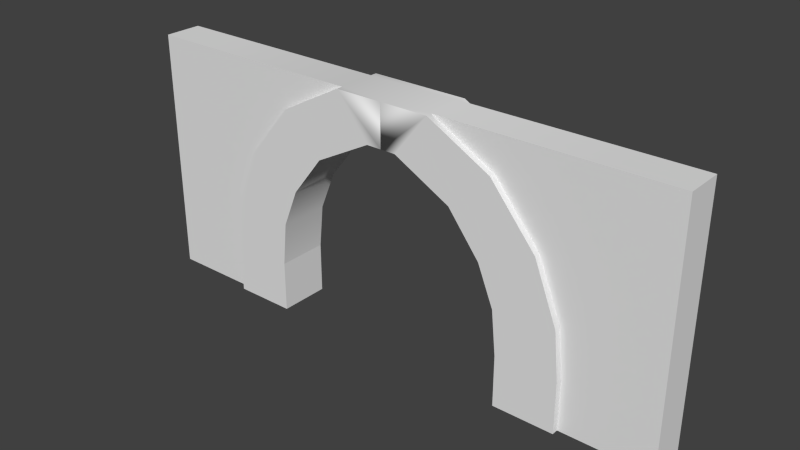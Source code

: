 # Source: archway.blend  (saved by Blender 2.59.0; exported with 4.5.12 LTS)
import bpy
from mathutils import Matrix  # noqa: F401  (used for matrix-valued properties, if any)

bpy.ops.wm.read_factory_settings(use_empty=True)
scene = bpy.context.scene
scene.name = 'Scene'

# ---- collections
col_collection_1 = bpy.data.collections.new('Collection 1'); scene.collection.children.link(col_collection_1)

# ---- materials (node trees are filled in below, after node groups)
mat_archmaterial = bpy.data.materials.new('ArchMaterial')
mat_archmaterial.alpha_threshold = 0.0
mat_archmaterial.use_transparent_shadow = False
mat_archmaterial.preview_render_type = 'CUBE'
mat_archmaterial.roughness = 0.5
mat_archmaterial.line_color = (0.0, 0.0, 0.0, 1.0)

# ---- material node trees

# ---- world
world_world = bpy.data.worlds.new('World'); scene.world = world_world
world_world.color = (0.05088, 0.05088, 0.05088)
world_world.use_sun_shadow = False
world_world.sun_shadow_jitter_overblur = 0.0
world_world.cycles.sampling_method = 'MANUAL'
world_world.cycles.sample_map_resolution = 256

# ---- meshes
me_cube = bpy.data.meshes.new('Cube')
me_cube.from_pydata([(7.325, 0.988, -0.00118), (7.325, -1.012, -0.00118), (4.903, -1.012, -0.00118), (4.903, 0.988, -0.00118), (7.325, 0.988, 1.999), (7.325, -1.012, 1.999), (4.903, -1.012, 1.999), (4.903, 0.988, 1.999), (4.724, -1.012, 3.733), (7.135, -1.012, 3.918), (6.229, -1.012, 6.221), (4.1, -1.012, 5.267), (2.851, -1.012, 6.88), (4.425, -1.012, 8.4), (1.92, -1.012, 9.758), (0.6007, -1.012, 8.081), (-0.005921, -1.012, 8.081), (-0.003769, -1.012, 9.758), (-0.003769, 0.988, 9.758), (-0.005921, 0.988, 8.081), (0.6007, 0.988, 8.081), (1.92, 0.988, 9.758), (4.425, 0.988, 8.4), (2.851, 0.988, 6.88), (4.1, 0.988, 5.267), (6.229, 0.988, 6.221), (7.135, 0.988, 3.918), (4.724, 0.988, 3.733), (4.903, 0.988, 1.999), (7.325, -0.7565, -0.00118), (4.903, -0.7565, -0.00118), (7.325, -0.7565, 1.999), (4.903, -0.7565, 1.999), (0.6007, -0.7565, 8.081), (-0.005921, -0.7565, 8.081), (-0.003769, -0.7565, 9.758), (1.92, -0.7565, 9.758), (2.851, -0.7565, 6.88), (4.425, -0.7565, 8.4), (4.1, -0.7565, 5.267), (6.229, -0.7565, 6.221), (4.724, -0.7565, 3.733), (7.135, -0.7565, 3.918), (4.903, -0.7565, 1.999), (7.325, 0.7324, -0.00118), (4.903, 0.7324, -0.00118), (7.325, 0.7324, 1.999), (4.903, 0.7324, 1.999), (0.6007, 0.7324, 8.081), (-0.005921, 0.7324, 8.081), (-0.003769, 0.7324, 9.758), (1.92, 0.7324, 9.758), (2.851, 0.7324, 6.88), (4.425, 0.7324, 8.4), (4.1, 0.7324, 5.267), (6.229, 0.7324, 6.221), (4.724, 0.7324, 3.733), (7.135, 0.7324, 3.918), (4.903, 0.7324, 1.999), (8.526, 0.7324, 3.918), (8.526, 0.7324, 6.221), (8.526, 0.7324, 8.4), (8.526, 0.7324, 9.758), (8.526, 0.7324, 1.999), (8.526, 0.7324, -0.00118), (8.526, -0.7565, 3.918), (8.526, -0.7565, 6.221), (8.526, -0.7565, 8.4), (8.526, -0.7565, 9.758), (8.526, -0.7565, 1.999), (8.526, -0.7565, -0.00118), (10.9, -0.7565, -0.00118), (10.9, -0.7565, 1.999), (10.9, -0.7565, 9.758), (10.9, -0.7565, 8.4), (10.9, -0.7565, 6.221), (10.9, -0.7565, 3.918), (10.9, 0.7324, -0.00118), (10.9, 0.7324, 1.999), (10.9, 0.7324, 9.758), (10.9, 0.7324, 8.4), (10.9, 0.7324, 6.221), (10.9, 0.7324, 3.918)], [], [(1, 5, 6, 2), (4, 0, 3, 7), (27, 24, 25, 26), (24, 23, 22, 25), (23, 20, 21, 22), (20, 19, 18, 21), (14, 17, 16, 15), (12, 13, 14, 15), (10, 13, 12, 11), (8, 9, 10, 11), (5, 9, 8, 6), (4, 28, 27, 26), (29, 1, 2, 30), (31, 5, 1, 29), (6, 32, 30, 2), (15, 16, 34, 33), (16, 17, 35, 34), (17, 14, 36, 35), (12, 15, 33, 37), (14, 13, 38, 36), (11, 12, 37, 39), (13, 10, 40, 38), (8, 11, 39, 41), (10, 9, 42, 40), (6, 8, 41, 43), (31, 42, 9, 5), (0, 44, 45, 3), (44, 29, 30, 45), (44, 0, 4, 46), (32, 47, 45, 30), (47, 7, 3, 45), (33, 34, 49, 48), (48, 49, 19, 20), (34, 35, 50, 49), (49, 50, 18, 19), (35, 36, 51, 50), (50, 51, 21, 18), (37, 33, 48, 52), (52, 48, 20, 23), (51, 53, 22, 21), (39, 37, 52, 54), (54, 52, 23, 24), (53, 55, 25, 22), (41, 39, 54, 56), (56, 54, 24, 27), (55, 57, 26, 25), (43, 41, 56, 58), (58, 56, 27, 28), (4, 26, 57, 46), (57, 59, 63, 46), (55, 60, 59, 57), (53, 61, 60, 55), (51, 62, 61, 53), (44, 46, 63, 64), (36, 68, 62, 51), (29, 44, 64, 70), (31, 69, 65, 42), (42, 65, 66, 40), (40, 66, 67, 38), (38, 67, 68, 36), (31, 29, 70, 69), (69, 70, 71, 72), (67, 74, 73, 68), (66, 75, 74, 67), (65, 76, 75, 66), (69, 72, 76, 65), (70, 64, 77, 71), (68, 73, 79, 62), (64, 63, 78, 77), (62, 79, 80, 61), (61, 80, 81, 60), (60, 81, 82, 59), (59, 82, 78, 63), (78, 72, 71, 77), (73, 74, 80, 79), (74, 75, 81, 80), (75, 76, 82, 81), (78, 82, 76, 72)])
me_cube.polygons.foreach_set('use_smooth', [True] * 78)
_k = set([(0, 3), (0, 4), (0, 44), (1, 2), (1, 5), (1, 29), (2, 6), (2, 30), (3, 7), (3, 45), (4, 26), (5, 9), (6, 8), (8, 11), (9, 10), (10, 13), (11, 12), (12, 15), (13, 14), (14, 17), (15, 16), (18, 21), (19, 20), (20, 23), (21, 22), (22, 25), (23, 24), (24, 27), (25, 26), (27, 28), (29, 30), (29, 31), (29, 70), (30, 45), (31, 42), (36, 38), (36, 68), (38, 40), (40, 42), (44, 45), (44, 46), (44, 64), (46, 57), (51, 53), (51, 62), (53, 55), (55, 57), (62, 79), (64, 77), (68, 73), (70, 71), (71, 72), (71, 77), (72, 76), (73, 74), (73, 79), (74, 75), (75, 76), (77, 78), (78, 82), (79, 80), (80, 81), (81, 82)])
me_cube.attributes.new('sharp_edge', 'BOOLEAN', 'EDGE').data.foreach_set('value', [ (min(e.vertices), max(e.vertices)) in _k for e in me_cube.edges])
_uv = me_cube.uv_layers.new(name='UVTex')
_uv.uv.foreach_set('vector', [0.6152, 0.01312, 0.6152, 0.2111, 0.4172, 0.2111, 0.4172, 0.01312, 0.6152, 0.2111, 0.6152, 0.01312, 0.4172, 0.01312, 0.4172, 0.2111, 0.4025, 0.3829, 0.3515, 0.5348, 0.5256, 0.6292, 0.5997, 0.4011, 0.3515, 0.5348, 0.2494, 0.6944, 0.3781, 0.8449, 0.5256, 0.6292, 0.2494, 0.6944, 0.06542, 0.8134, 0.1733, 0.9794, 0.3781, 0.8449, 0.06542, 0.8134, 0.01583, 0.8134, 0.016, 0.9794, 0.1733, 0.9794, 0.1733, 0.9794, 0.016, 0.9794, 0.01583, 0.8134, 0.06542, 0.8134, 0.2494, 0.6944, 0.3781, 0.8449, 0.1733, 0.9794, 0.06542, 0.8134, 0.5256, 0.6292, 0.3781, 0.8449, 0.2494, 0.6944, 0.3515, 0.5348, 0.4025, 0.3829, 0.5997, 0.4011, 0.5256, 0.6292, 0.3515, 0.5348, 0.6152, 0.2111, 0.5997, 0.4011, 0.4025, 0.3829, 0.4172, 0.2111, 0.6152, 0.2111, 0.4172, 0.2111, 0.4025, 0.3829, 0.5997, 0.4011, 0.6689, 0.4549, 0.6689, 0.4278, 0.4564, 0.4278, 0.4564, 0.4549, 0.4922, 0.2041, 0.4664, 0.2041, 0.4664, 0.001846, 0.4922, 0.001846, 0.6061, 0.2154, 0.5795, 0.2154, 0.5795, 0.03489, 0.6061, 0.03489, 0.6061, 0.9493, 0.6061, 0.9754, 0.5795, 0.9754, 0.5795, 0.9493, 0.01583, 0.8134, 0.016, 0.9794, 0.016, 0.9794, 0.01583, 0.8134, 0.02605, 0.4278, 0.1948, 0.4278, 0.1948, 0.4549, 0.02605, 0.4549, 0.6061, 0.7441, 0.6061, 0.9493, 0.5795, 0.9493, 0.5795, 0.7441, 0.4664, 0.9888, 0.4664, 0.8514, 0.4922, 0.8514, 0.4922, 0.9888, 0.6061, 0.5448, 0.6061, 0.7441, 0.5795, 0.7441, 0.5795, 0.5448, 0.4664, 0.8514, 0.4664, 0.6311, 0.4922, 0.6311, 0.4922, 0.8514, 0.6061, 0.3796, 0.6061, 0.5448, 0.5795, 0.5448, 0.5795, 0.3796, 0.4664, 0.6311, 0.4664, 0.3982, 0.4922, 0.3982, 0.4922, 0.6311, 0.6061, 0.2154, 0.6061, 0.3796, 0.5795, 0.3796, 0.5795, 0.2154, 0.4922, 0.2041, 0.4922, 0.3982, 0.4664, 0.3982, 0.4664, 0.2041, 0.6689, 0.6402, 0.6689, 0.6131, 0.4564, 0.6131, 0.4564, 0.6402, 0.6689, 0.6131, 0.6689, 0.4549, 0.4564, 0.4549, 0.4564, 0.6131, 0.6428, 0.001846, 0.6687, 0.001846, 0.6687, 0.2041, 0.6428, 0.2041, 0.5795, 0.2154, 0.4244, 0.2154, 0.4244, 0.03489, 0.5795, 0.03489, 0.4244, 0.2154, 0.3977, 0.2154, 0.3977, 0.03489, 0.4244, 0.03489, 0.5795, 0.9493, 0.5795, 0.9754, 0.4244, 0.9754, 0.4244, 0.9493, 0.4244, 0.9493, 0.4244, 0.9754, 0.3978, 0.9754, 0.3977, 0.9493, 0.01583, 0.8134, 0.016, 0.9794, 0.016, 0.9794, 0.01583, 0.8134, 0.01583, 0.8134, 0.016, 0.9794, 0.016, 0.9794, 0.01583, 0.8134, 0.02605, 0.4549, 0.1948, 0.4549, 0.1948, 0.6131, 0.02605, 0.6131, 0.02605, 0.6131, 0.1948, 0.6131, 0.1948, 0.6402, 0.02605, 0.6402, 0.5795, 0.7441, 0.5795, 0.9493, 0.4244, 0.9493, 0.4244, 0.7441, 0.4244, 0.7441, 0.4244, 0.9493, 0.3977, 0.9493, 0.3977, 0.7441, 0.6428, 0.9888, 0.6428, 0.8514, 0.6687, 0.8514, 0.6687, 0.9888, 0.5795, 0.5448, 0.5795, 0.7441, 0.4244, 0.7441, 0.4244, 0.5448, 0.4244, 0.5448, 0.4244, 0.7441, 0.3977, 0.7441, 0.3977, 0.5448, 0.6428, 0.8514, 0.6428, 0.6311, 0.6687, 0.6311, 0.6687, 0.8514, 0.5795, 0.3796, 0.5795, 0.5448, 0.4244, 0.5448, 0.4244, 0.3796, 0.4244, 0.3796, 0.4244, 0.5448, 0.3977, 0.5448, 0.3977, 0.3796, 0.6428, 0.6311, 0.6428, 0.3982, 0.6687, 0.3982, 0.6687, 0.6311, 0.5795, 0.2154, 0.5795, 0.3796, 0.4244, 0.3796, 0.4244, 0.2154, 0.4244, 0.2154, 0.4244, 0.3796, 0.3977, 0.3796, 0.3977, 0.2154, 0.6687, 0.2041, 0.6687, 0.3982, 0.6428, 0.3982, 0.6428, 0.2041, 0.5997, 0.4011, 0.7134, 0.4011, 0.7134, 0.2111, 0.6152, 0.2111, 0.5256, 0.6292, 0.7134, 0.6292, 0.7134, 0.4011, 0.5997, 0.4011, 0.3781, 0.8449, 0.7134, 0.8449, 0.7134, 0.6292, 0.5256, 0.6292, 0.1733, 0.9794, 0.7134, 0.9794, 0.7134, 0.8449, 0.3781, 0.8449, 0.6152, 0.01312, 0.6152, 0.2111, 0.7134, 0.2111, 0.7134, 0.01312, 0.1948, 0.4549, 0.7742, 0.4549, 0.7742, 0.6131, 0.1948, 0.6131, 0.6689, 0.4549, 0.6689, 0.6131, 0.7742, 0.6131, 0.7742, 0.4549, 0.6152, 0.2111, 0.7134, 0.2111, 0.7134, 0.4011, 0.5997, 0.4011, 0.5997, 0.4011, 0.7134, 0.4011, 0.7134, 0.6292, 0.5256, 0.6292, 0.5256, 0.6292, 0.7134, 0.6292, 0.7134, 0.8449, 0.3781, 0.8449, 0.3781, 0.8449, 0.7134, 0.8449, 0.7134, 0.9794, 0.1733, 0.9794, 0.6152, 0.2111, 0.6152, 0.01312, 0.7134, 0.01312, 0.7134, 0.2111, 0.7134, 0.2111, 0.7134, 0.01312, 0.9075, 0.01312, 0.9075, 0.2111, 0.7134, 0.8449, 0.9075, 0.8449, 0.9075, 0.9794, 0.7134, 0.9794, 0.7134, 0.6292, 0.9075, 0.6292, 0.9075, 0.8449, 0.7134, 0.8449, 0.7134, 0.4011, 0.9075, 0.4011, 0.9075, 0.6292, 0.7134, 0.6292, 0.7134, 0.2111, 0.9075, 0.2111, 0.9075, 0.4011, 0.7134, 0.4011, 0.7742, 0.4549, 0.7742, 0.6131, 0.9825, 0.6131, 0.9825, 0.4549, 0.7742, 0.4549, 0.9825, 0.4549, 0.9825, 0.6131, 0.7742, 0.6131, 0.7134, 0.01312, 0.7134, 0.2111, 0.9075, 0.2111, 0.9075, 0.01312, 0.7134, 0.9794, 0.9075, 0.9794, 0.9075, 0.8449, 0.7134, 0.8449, 0.7134, 0.8449, 0.9075, 0.8449, 0.9075, 0.6292, 0.7134, 0.6292, 0.7134, 0.6292, 0.9075, 0.6292, 0.9075, 0.4011, 0.7134, 0.4011, 0.7134, 0.4011, 0.9075, 0.4011, 0.9075, 0.2111, 0.7134, 0.2111, 0.6428, 0.2041, 0.4922, 0.2041, 0.4922, 0.001846, 0.6428, 0.001846, 0.4922, 0.9888, 0.4922, 0.8514, 0.6428, 0.8514, 0.6428, 0.9888, 0.4922, 0.8514, 0.4922, 0.6311, 0.6428, 0.6311, 0.6428, 0.8514, 0.4922, 0.6311, 0.4922, 0.3982, 0.6428, 0.3982, 0.6428, 0.6311, 0.6428, 0.2041, 0.6428, 0.3982, 0.4922, 0.3982, 0.4922, 0.2041])
_ca = me_cube.color_attributes.new('Col', 'BYTE_COLOR', 'CORNER')
_ca.data.foreach_set('color', [1.0, 1.0, 1.0, 1.0, 1.0, 1.0, 1.0, 1.0, 1.0, 1.0, 1.0, 1.0, 1.0, 1.0, 1.0, 1.0, 1.0, 1.0, 1.0, 1.0, 1.0, 1.0, 1.0, 1.0, 1.0, 1.0, 1.0, 1.0, 1.0, 1.0, 1.0, 1.0, 1.0, 1.0, 1.0, 1.0, 1.0, 1.0, 1.0, 1.0, 1.0, 1.0, 1.0, 1.0, 1.0, 1.0, 1.0, 1.0, 1.0, 1.0, 1.0, 1.0, 1.0, 1.0, 1.0, 1.0, 1.0, 1.0, 1.0, 1.0, 1.0, 1.0, 1.0, 1.0, 1.0, 1.0, 1.0, 1.0, 1.0, 1.0, 1.0, 1.0, 1.0, 1.0, 1.0, 1.0, 1.0, 1.0, 1.0, 1.0, 1.0, 1.0, 1.0, 1.0, 1.0, 1.0, 1.0, 1.0, 1.0, 1.0, 1.0, 1.0, 1.0, 1.0, 1.0, 1.0, 1.0, 1.0, 1.0, 1.0, 1.0, 1.0, 1.0, 1.0, 1.0, 1.0, 1.0, 1.0, 1.0, 1.0, 1.0, 1.0, 1.0, 1.0, 1.0, 1.0, 1.0, 1.0, 1.0, 1.0, 1.0, 1.0, 1.0, 1.0, 1.0, 1.0, 1.0, 1.0, 1.0, 1.0, 1.0, 1.0, 1.0, 1.0, 1.0, 1.0, 1.0, 1.0, 1.0, 1.0, 1.0, 1.0, 1.0, 1.0, 1.0, 1.0, 1.0, 1.0, 1.0, 1.0, 1.0, 1.0, 1.0, 1.0, 1.0, 1.0, 1.0, 1.0, 1.0, 1.0, 1.0, 1.0, 1.0, 1.0, 1.0, 1.0, 1.0, 1.0, 1.0, 1.0, 1.0, 1.0, 1.0, 1.0, 1.0, 1.0, 1.0, 1.0, 1.0, 1.0, 1.0, 1.0, 1.0, 1.0, 1.0, 1.0, 1.0, 1.0, 1.0, 1.0, 1.0, 1.0, 1.0, 1.0, 1.0, 1.0, 1.0, 1.0, 1.0, 1.0, 1.0, 1.0, 1.0, 1.0, 1.0, 1.0, 1.0, 1.0, 1.0, 1.0, 1.0, 1.0, 1.0, 1.0, 1.0, 1.0, 1.0, 1.0, 1.0, 1.0, 1.0, 1.0, 1.0, 1.0, 1.0, 1.0, 1.0, 1.0, 1.0, 1.0, 1.0, 1.0, 1.0, 1.0, 1.0, 1.0, 1.0, 1.0, 1.0, 1.0, 1.0, 1.0, 1.0, 1.0, 1.0, 1.0, 1.0, 1.0, 1.0, 1.0, 1.0, 1.0, 1.0, 1.0, 1.0, 1.0, 1.0, 1.0, 1.0, 1.0, 1.0, 1.0, 1.0, 1.0, 1.0, 1.0, 1.0, 1.0, 1.0, 1.0, 1.0, 1.0, 1.0, 1.0, 1.0, 1.0, 1.0, 1.0, 1.0, 1.0, 1.0, 1.0, 1.0, 1.0, 1.0, 1.0, 1.0, 1.0, 1.0, 1.0, 1.0, 1.0, 1.0, 1.0, 1.0, 1.0, 1.0, 1.0, 1.0, 1.0, 1.0, 1.0, 1.0, 1.0, 1.0, 1.0, 1.0, 1.0, 1.0, 1.0, 1.0, 1.0, 1.0, 1.0, 1.0, 1.0, 1.0, 1.0, 1.0, 1.0, 1.0, 1.0, 1.0, 1.0, 1.0, 1.0, 1.0, 1.0, 1.0, 1.0, 1.0, 1.0, 1.0, 1.0, 1.0, 1.0, 1.0, 1.0, 1.0, 1.0, 1.0, 1.0, 1.0, 1.0, 1.0, 1.0, 1.0, 1.0, 1.0, 1.0, 1.0, 1.0, 1.0, 1.0, 1.0, 1.0, 1.0, 1.0, 1.0, 1.0, 1.0, 1.0, 1.0, 1.0, 1.0, 1.0, 1.0, 1.0, 1.0, 1.0, 1.0, 1.0, 1.0, 1.0, 1.0, 1.0, 1.0, 1.0, 1.0, 1.0, 1.0, 1.0, 1.0, 1.0, 1.0, 1.0, 1.0, 1.0, 1.0, 1.0, 1.0, 1.0, 1.0, 1.0, 1.0, 1.0, 1.0, 1.0, 1.0, 1.0, 1.0, 1.0, 1.0, 1.0, 1.0, 1.0, 1.0, 1.0, 1.0, 1.0, 1.0, 1.0, 1.0, 1.0, 1.0, 1.0, 1.0, 1.0, 1.0, 1.0, 1.0, 1.0, 1.0, 1.0, 1.0, 1.0, 1.0, 1.0, 1.0, 1.0, 1.0, 1.0, 1.0, 1.0, 1.0, 1.0, 1.0, 1.0, 1.0, 1.0, 1.0, 1.0, 1.0, 1.0, 1.0, 1.0, 1.0, 1.0, 1.0, 1.0, 1.0, 1.0, 1.0, 1.0, 1.0, 1.0, 1.0, 1.0, 1.0, 1.0, 1.0, 1.0, 1.0, 1.0, 1.0, 1.0, 1.0, 1.0, 1.0, 1.0, 1.0, 1.0, 1.0, 1.0, 1.0, 1.0, 1.0, 1.0, 1.0, 1.0, 1.0, 1.0, 1.0, 1.0, 1.0, 1.0, 1.0, 1.0, 1.0, 1.0, 1.0, 1.0, 1.0, 1.0, 1.0, 1.0, 1.0, 1.0, 1.0, 1.0, 1.0, 1.0, 1.0, 1.0, 1.0, 1.0, 1.0, 1.0, 1.0, 1.0, 1.0, 1.0, 1.0, 1.0, 1.0, 1.0, 1.0, 1.0, 1.0, 1.0, 1.0, 1.0, 1.0, 1.0, 1.0, 1.0, 1.0, 1.0, 1.0, 1.0, 1.0, 1.0, 1.0, 1.0, 1.0, 1.0, 1.0, 1.0, 1.0, 1.0, 1.0, 1.0, 1.0, 1.0, 1.0, 1.0, 1.0, 1.0, 1.0, 1.0, 1.0, 1.0, 1.0, 1.0, 1.0, 1.0, 1.0, 1.0, 1.0, 1.0, 1.0, 1.0, 1.0, 1.0, 1.0, 1.0, 1.0, 1.0, 1.0, 1.0, 1.0, 1.0, 1.0, 1.0, 1.0, 1.0, 1.0, 1.0, 1.0, 1.0, 1.0, 1.0, 1.0, 1.0, 1.0, 1.0, 1.0, 1.0, 1.0, 1.0, 1.0, 1.0, 1.0, 1.0, 1.0, 1.0, 1.0, 1.0, 1.0, 1.0, 1.0, 1.0, 1.0, 1.0, 1.0, 1.0, 1.0, 1.0, 1.0, 1.0, 1.0, 1.0, 1.0, 1.0, 1.0, 1.0, 1.0, 1.0, 1.0, 1.0, 1.0, 1.0, 1.0, 1.0, 1.0, 1.0, 1.0, 1.0, 1.0, 1.0, 1.0, 1.0, 1.0, 1.0, 1.0, 1.0, 1.0, 1.0, 1.0, 1.0, 1.0, 1.0, 1.0, 1.0, 1.0, 1.0, 1.0, 1.0, 1.0, 1.0, 1.0, 1.0, 1.0, 1.0, 1.0, 1.0, 1.0, 1.0, 1.0, 1.0, 1.0, 1.0, 1.0, 1.0, 1.0, 1.0, 1.0, 1.0, 1.0, 1.0, 1.0, 1.0, 1.0, 1.0, 1.0, 1.0, 1.0, 1.0, 1.0, 1.0, 1.0, 1.0, 1.0, 1.0, 1.0, 1.0, 1.0, 1.0, 1.0, 1.0, 1.0, 1.0, 1.0, 1.0, 1.0, 1.0, 1.0, 1.0, 1.0, 1.0, 1.0, 1.0, 1.0, 1.0, 1.0, 1.0, 1.0, 1.0, 1.0, 1.0, 1.0, 1.0, 1.0, 1.0, 1.0, 1.0, 1.0, 1.0, 1.0, 1.0, 1.0, 1.0, 1.0, 1.0, 1.0, 1.0, 1.0, 1.0, 1.0, 1.0, 1.0, 1.0, 1.0, 1.0, 1.0, 1.0, 1.0, 1.0, 1.0, 1.0, 1.0, 1.0, 1.0, 1.0, 1.0, 1.0, 1.0, 1.0, 1.0, 1.0, 1.0, 1.0, 1.0, 1.0, 1.0, 1.0, 1.0, 1.0, 1.0, 1.0, 1.0, 1.0, 1.0, 1.0, 1.0, 1.0, 1.0, 1.0, 1.0, 1.0, 1.0, 1.0, 1.0, 1.0, 1.0, 1.0, 1.0, 1.0, 1.0, 1.0, 1.0, 1.0, 1.0, 1.0, 1.0, 1.0, 1.0, 1.0, 1.0, 1.0, 1.0, 1.0, 1.0, 1.0, 1.0, 1.0, 1.0, 1.0, 1.0, 1.0, 1.0, 1.0, 1.0, 1.0, 1.0, 1.0, 1.0, 1.0, 1.0, 1.0, 1.0, 1.0, 1.0, 1.0, 1.0, 1.0, 1.0, 1.0, 1.0, 1.0, 1.0, 1.0, 1.0, 1.0, 1.0, 1.0, 1.0, 1.0, 1.0, 1.0, 1.0, 1.0, 1.0, 1.0, 1.0, 1.0, 1.0, 1.0, 1.0, 1.0, 1.0, 1.0, 1.0, 1.0, 1.0, 1.0, 1.0, 1.0, 1.0, 1.0, 1.0, 1.0, 1.0, 1.0, 1.0, 1.0, 1.0, 1.0, 1.0, 1.0, 1.0, 1.0, 1.0, 1.0, 1.0, 1.0, 1.0, 1.0, 1.0, 1.0, 1.0, 1.0, 1.0, 1.0, 1.0, 1.0, 1.0, 1.0, 1.0, 1.0, 1.0, 1.0, 1.0, 1.0, 1.0, 1.0, 1.0, 1.0, 1.0, 1.0, 1.0, 1.0, 1.0, 1.0, 1.0, 1.0, 1.0, 1.0, 1.0, 1.0, 1.0, 1.0, 1.0, 1.0, 1.0, 1.0, 1.0, 1.0, 1.0, 1.0, 1.0, 1.0, 1.0, 1.0, 1.0, 1.0, 1.0, 1.0, 1.0, 1.0, 1.0, 1.0, 1.0, 1.0, 1.0, 1.0, 1.0, 1.0, 1.0, 1.0, 1.0, 1.0, 1.0, 1.0, 1.0, 1.0, 1.0, 1.0, 1.0, 1.0, 1.0, 1.0, 1.0, 1.0, 1.0, 1.0, 1.0, 1.0, 1.0, 1.0, 1.0, 1.0, 1.0, 1.0, 1.0, 1.0, 1.0, 1.0, 1.0, 1.0, 1.0, 1.0, 1.0, 1.0, 1.0, 1.0, 1.0, 1.0, 1.0, 1.0, 1.0, 1.0, 1.0, 1.0, 1.0, 1.0, 1.0, 1.0, 1.0, 1.0, 1.0, 1.0, 1.0, 1.0, 1.0, 1.0, 1.0, 1.0, 1.0, 1.0, 1.0, 1.0, 1.0, 1.0, 1.0, 1.0, 1.0, 1.0, 1.0, 1.0, 1.0, 1.0, 1.0, 1.0, 1.0, 1.0, 1.0, 1.0, 1.0, 1.0, 1.0, 1.0, 1.0, 1.0, 1.0, 1.0, 1.0, 1.0, 1.0, 1.0, 1.0, 1.0, 1.0, 1.0, 1.0, 1.0, 1.0, 1.0, 1.0, 1.0, 1.0, 1.0, 1.0, 1.0, 1.0, 1.0, 1.0, 1.0, 1.0, 1.0, 1.0, 1.0, 1.0, 1.0, 1.0, 1.0, 1.0, 1.0, 1.0, 1.0, 1.0, 1.0, 1.0, 1.0, 1.0, 1.0, 1.0, 1.0, 1.0, 1.0, 1.0, 1.0, 1.0, 1.0, 1.0, 1.0, 1.0, 1.0, 1.0, 1.0, 1.0, 1.0, 1.0, 1.0, 1.0, 1.0, 1.0, 1.0, 1.0, 1.0, 1.0, 1.0, 1.0, 1.0, 1.0, 1.0, 1.0, 1.0, 1.0, 1.0, 1.0, 1.0, 1.0, 1.0, 1.0, 1.0, 1.0, 1.0, 1.0, 1.0, 1.0, 1.0, 1.0, 1.0, 1.0, 1.0, 1.0, 1.0, 1.0, 1.0, 1.0, 1.0, 1.0, 1.0, 1.0, 1.0, 1.0, 1.0, 1.0, 1.0, 1.0, 1.0, 1.0, 1.0, 1.0, 1.0, 1.0, 1.0, 1.0, 1.0, 1.0, 1.0, 1.0, 1.0, 1.0, 1.0, 1.0, 1.0, 1.0, 1.0, 1.0, 1.0, 1.0, 1.0, 1.0, 1.0, 1.0, 1.0, 1.0, 1.0, 1.0, 1.0, 1.0, 1.0, 1.0, 1.0, 1.0, 1.0, 1.0, 1.0, 1.0, 1.0, 1.0, 1.0, 1.0, 1.0, 1.0, 1.0, 1.0, 1.0, 1.0, 1.0, 1.0, 1.0, 1.0, 1.0, 1.0, 1.0, 1.0, 1.0, 1.0, 1.0, 1.0, 1.0, 1.0, 1.0, 1.0, 1.0, 1.0, 1.0, 1.0, 1.0, 1.0, 1.0, 1.0, 1.0, 1.0, 1.0, 1.0, 1.0, 1.0, 1.0, 1.0, 1.0, 1.0, 1.0, 1.0, 1.0, 1.0, 1.0, 1.0, 1.0, 1.0, 1.0, 1.0, 1.0, 1.0, 1.0, 1.0, 1.0, 1.0, 1.0, 1.0, 1.0, 1.0, 1.0, 1.0, 1.0, 1.0, 1.0, 1.0, 1.0, 1.0, 1.0, 1.0, 1.0, 1.0, 1.0, 1.0, 1.0, 1.0, 1.0, 1.0, 1.0, 1.0, 1.0, 1.0, 1.0])
me_cube.materials.append(mat_archmaterial)
me_cube.use_remesh_preserve_volume = False
me_cube.use_remesh_preserve_attributes = False
me_cube.use_mirror_vertex_groups = False
me_cube.update()

# ---- objects
ob_cube = bpy.data.objects.new('Cube', me_cube)

# ---- transforms, parenting, visibility, modifiers, constraints
ob_cube.location = (0.0, 0.0, 0.0)
ob_cube.scale = (0.3087, 0.3087, 0.3087)
ob_cube.lock_rotations_4d = False
ob_cube.empty_display_type = 'ARROWS'
ob_cube.lineart.crease_threshold = 0.0
_m = ob_cube.modifiers.new('Mirror', 'MIRROR')
_m.merge_threshold = 0.01
_m = ob_cube.modifiers.new('EdgeSplit', 'EDGE_SPLIT')
_m.use_edge_angle = False

# ---- collection membership
col_collection_1.objects.link(ob_cube)

# ---- scene / render settings (as saved in the file)
scene.frame_start = 1; scene.frame_end = 250; scene.frame_set(1)
scene.render.engine = 'BLENDER_EEVEE_NEXT'
scene.render.image_settings.color_mode = 'RGB'
scene.render.image_settings.compression = 90
scene.render.resolution_percentage = 50
scene.render.dither_intensity = 0.0
scene.render.bake_margin = 2
scene.render.bake_bias = 0.0
scene.cycles.use_denoising = False
scene.cycles.samples = 10
scene.cycles.sampling_pattern = 'TABULATED_SOBOL'
scene.cycles.light_sampling_threshold = 0.0
scene.cycles.use_adaptive_sampling = False
scene.cycles.use_light_tree = False
scene.cycles.blur_glossy = 0.0
scene.cycles.volume_bounces = 1
scene.cycles.pixel_filter_type = 'GAUSSIAN'
scene.cycles.sample_clamp_indirect = 0.0
scene.view_settings.view_transform = 'Standard'
bpy.context.view_layer.update()

# ---- added for rendering (the .blend has no active camera and no usable light): camera, sun
cam_auto = bpy.data.cameras.new('AutoCamera')
cam_auto.lens = 50.0
cam_auto.sensor_width = 36.0
cam_auto.clip_end = 1000.0
ob_auto_camera = bpy.data.objects.new('AutoCamera', cam_auto)
scene.collection.objects.link(ob_auto_camera)
ob_auto_camera.location = (6.84659, -8.21963, 6.98339)
ob_auto_camera.rotation_euler = (1.09748, -7.21219e-08, 0.694738)
scene.camera = ob_auto_camera
light_auto_sun = bpy.data.lights.new('AutoSun', 'SUN')
light_auto_sun.energy = 3.0
light_auto_sun.angle = 0.0523599
ob_auto_sun = bpy.data.objects.new('AutoSun', light_auto_sun)
scene.collection.objects.link(ob_auto_sun)
ob_auto_sun.rotation_euler = (0.872665, 0.174533, 0.523599)
bpy.context.view_layer.update()
